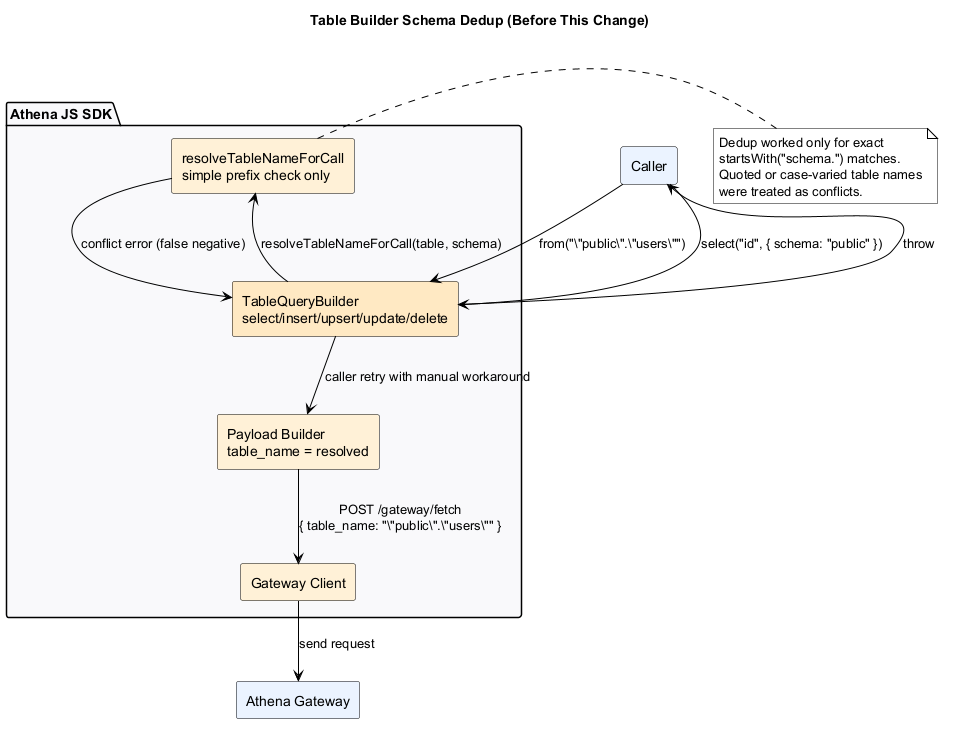

The diagram above was rendered by PlantUML. Its source (embedded in the PNG):
@startuml
skinparam backgroundColor #FFFFFF
skinparam defaultFontColor #000000
skinparam ArrowColor #000000
skinparam PackageBorderColor #000000
skinparam PackageBackgroundColor #F8F9FB
skinparam RectangleBorderColor #000000
skinparam RectangleFontColor #000000
skinparam RectangleBackgroundColor #FFF5E6
skinparam NoteBackgroundColor #FFFFFF
skinparam NoteBorderColor #000000

title Table Builder Schema Dedup (Before This Change)

package "Athena JS SDK" {
  rectangle "TableQueryBuilder\nselect/insert/upsert/update/delete" as Builder #FFE8C2
  rectangle "resolveTableNameForCall\nsimple prefix check only" as Resolver #FFF1D6
  rectangle "Payload Builder\ntable_name = resolved" as Payload #FFF1D6
  rectangle "Gateway Client" as Gateway #FFF1D6
}

rectangle "Caller" as Caller #EAF3FF
rectangle "Athena Gateway" as Api #EAF3FF

Caller --> Builder : from("\"public\".\"users\"")
Caller --> Builder : select("id", { schema: "public" })
Builder --> Resolver : resolveTableNameForCall(table, schema)
Resolver --> Builder : conflict error (false negative)
Builder --> Caller : throw
Builder --> Payload : caller retry with manual workaround
Payload --> Gateway : POST /gateway/fetch\n{ table_name: "\"public\".\"users\"" }
Gateway --> Api : send request

note right of Resolver
Dedup worked only for exact
startsWith("schema.") matches.
Quoted or case-varied table names
were treated as conflicts.
end note

@enduml